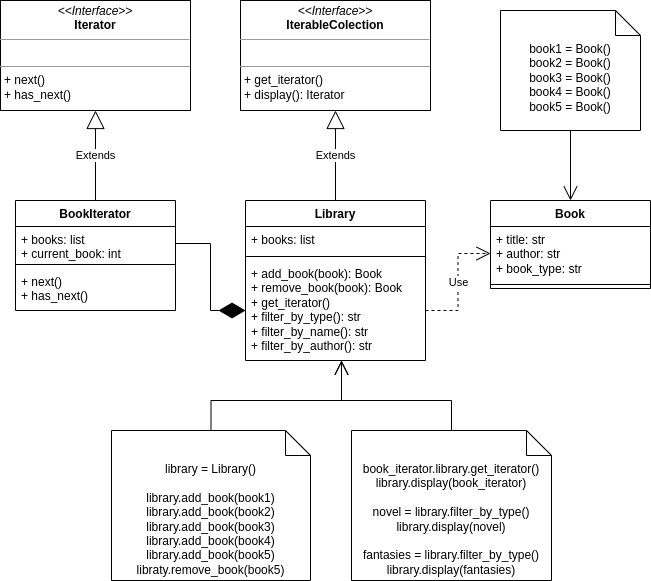

The diagram above was exported from draw.io. Its source (the exported page's mxGraphModel, read from the mxfile embedded in the PNG):
<mxGraphModel dx="1434" dy="747" grid="1" gridSize="10" guides="1" tooltips="1" connect="1" arrows="1" fold="1" page="1" pageScale="1" pageWidth="827" pageHeight="1169" math="0" shadow="0">
  <root>
    <mxCell id="WIyWlLk6GJQsqaUBKTNV-0" />
    <mxCell id="WIyWlLk6GJQsqaUBKTNV-1" parent="WIyWlLk6GJQsqaUBKTNV-0" />
    <mxCell id="aU7F4hulVbTaC2cqFyDM-0" value="&lt;p style=&quot;margin:0px;margin-top:4px;text-align:center;&quot;&gt;&lt;i&gt;&amp;lt;&amp;lt;Interface&amp;gt;&amp;gt;&lt;/i&gt;&lt;br&gt;&lt;b&gt;Iterator&lt;/b&gt;&lt;/p&gt;&lt;hr size=&quot;1&quot;&gt;&lt;p style=&quot;margin:0px;margin-left:4px;&quot;&gt;&lt;br&gt;&lt;/p&gt;&lt;hr size=&quot;1&quot;&gt;&lt;p style=&quot;margin:0px;margin-left:4px;&quot;&gt;+ next()&lt;br&gt;+ has_next()&lt;/p&gt;" style="verticalAlign=top;align=left;overflow=fill;fontSize=12;fontFamily=Helvetica;html=1;whiteSpace=wrap;" vertex="1" parent="WIyWlLk6GJQsqaUBKTNV-1">
      <mxGeometry x="89" y="50" width="190" height="110" as="geometry" />
    </mxCell>
    <mxCell id="aU7F4hulVbTaC2cqFyDM-1" value="BookIterator" style="swimlane;fontStyle=1;align=center;verticalAlign=top;childLayout=stackLayout;horizontal=1;startSize=26;horizontalStack=0;resizeParent=1;resizeParentMax=0;resizeLast=0;collapsible=1;marginBottom=0;whiteSpace=wrap;html=1;" vertex="1" parent="WIyWlLk6GJQsqaUBKTNV-1">
      <mxGeometry x="104" y="250" width="160" height="110" as="geometry" />
    </mxCell>
    <mxCell id="aU7F4hulVbTaC2cqFyDM-2" value="+ books: list&lt;br&gt;+ current_book: int" style="text;strokeColor=none;fillColor=none;align=left;verticalAlign=top;spacingLeft=4;spacingRight=4;overflow=hidden;rotatable=0;points=[[0,0.5],[1,0.5]];portConstraint=eastwest;whiteSpace=wrap;html=1;" vertex="1" parent="aU7F4hulVbTaC2cqFyDM-1">
      <mxGeometry y="26" width="160" height="34" as="geometry" />
    </mxCell>
    <mxCell id="aU7F4hulVbTaC2cqFyDM-3" value="" style="line;strokeWidth=1;fillColor=none;align=left;verticalAlign=middle;spacingTop=-1;spacingLeft=3;spacingRight=3;rotatable=0;labelPosition=right;points=[];portConstraint=eastwest;strokeColor=inherit;" vertex="1" parent="aU7F4hulVbTaC2cqFyDM-1">
      <mxGeometry y="60" width="160" height="8" as="geometry" />
    </mxCell>
    <mxCell id="aU7F4hulVbTaC2cqFyDM-4" value="+ next()&lt;br&gt;+ has_next()" style="text;strokeColor=none;fillColor=none;align=left;verticalAlign=top;spacingLeft=4;spacingRight=4;overflow=hidden;rotatable=0;points=[[0,0.5],[1,0.5]];portConstraint=eastwest;whiteSpace=wrap;html=1;" vertex="1" parent="aU7F4hulVbTaC2cqFyDM-1">
      <mxGeometry y="68" width="160" height="42" as="geometry" />
    </mxCell>
    <mxCell id="aU7F4hulVbTaC2cqFyDM-5" value="&lt;p style=&quot;margin:0px;margin-top:4px;text-align:center;&quot;&gt;&lt;i&gt;&amp;lt;&amp;lt;Interface&amp;gt;&amp;gt;&lt;/i&gt;&lt;br&gt;&lt;b&gt;IterableColection&lt;/b&gt;&lt;/p&gt;&lt;hr size=&quot;1&quot;&gt;&lt;p style=&quot;margin:0px;margin-left:4px;&quot;&gt;&lt;br&gt;&lt;/p&gt;&lt;hr size=&quot;1&quot;&gt;&lt;p style=&quot;margin:0px;margin-left:4px;&quot;&gt;+ get_iterator()&lt;br&gt;+ display(): Iterator&lt;/p&gt;" style="verticalAlign=top;align=left;overflow=fill;fontSize=12;fontFamily=Helvetica;html=1;whiteSpace=wrap;" vertex="1" parent="WIyWlLk6GJQsqaUBKTNV-1">
      <mxGeometry x="329" y="50" width="190" height="110" as="geometry" />
    </mxCell>
    <mxCell id="aU7F4hulVbTaC2cqFyDM-6" value="Library" style="swimlane;fontStyle=1;align=center;verticalAlign=top;childLayout=stackLayout;horizontal=1;startSize=26;horizontalStack=0;resizeParent=1;resizeParentMax=0;resizeLast=0;collapsible=1;marginBottom=0;whiteSpace=wrap;html=1;" vertex="1" parent="WIyWlLk6GJQsqaUBKTNV-1">
      <mxGeometry x="334" y="250" width="180" height="160" as="geometry" />
    </mxCell>
    <mxCell id="aU7F4hulVbTaC2cqFyDM-7" value="+ books: list" style="text;strokeColor=none;fillColor=none;align=left;verticalAlign=top;spacingLeft=4;spacingRight=4;overflow=hidden;rotatable=0;points=[[0,0.5],[1,0.5]];portConstraint=eastwest;whiteSpace=wrap;html=1;" vertex="1" parent="aU7F4hulVbTaC2cqFyDM-6">
      <mxGeometry y="26" width="180" height="26" as="geometry" />
    </mxCell>
    <mxCell id="aU7F4hulVbTaC2cqFyDM-8" value="" style="line;strokeWidth=1;fillColor=none;align=left;verticalAlign=middle;spacingTop=-1;spacingLeft=3;spacingRight=3;rotatable=0;labelPosition=right;points=[];portConstraint=eastwest;strokeColor=inherit;" vertex="1" parent="aU7F4hulVbTaC2cqFyDM-6">
      <mxGeometry y="52" width="180" height="8" as="geometry" />
    </mxCell>
    <mxCell id="aU7F4hulVbTaC2cqFyDM-9" value="+ add_book(book): Book&lt;br&gt;+ remove_book(book): Book&lt;br&gt;+ get_iterator()&lt;br&gt;+ filter_by_type(): str&lt;br&gt;+ filter_by_name(): str&lt;br&gt;+ filter_by_author(): str" style="text;strokeColor=none;fillColor=none;align=left;verticalAlign=top;spacingLeft=4;spacingRight=4;overflow=hidden;rotatable=0;points=[[0,0.5],[1,0.5]];portConstraint=eastwest;whiteSpace=wrap;html=1;" vertex="1" parent="aU7F4hulVbTaC2cqFyDM-6">
      <mxGeometry y="60" width="180" height="100" as="geometry" />
    </mxCell>
    <mxCell id="aU7F4hulVbTaC2cqFyDM-10" value="Book" style="swimlane;fontStyle=1;align=center;verticalAlign=top;childLayout=stackLayout;horizontal=1;startSize=26;horizontalStack=0;resizeParent=1;resizeParentMax=0;resizeLast=0;collapsible=1;marginBottom=0;whiteSpace=wrap;html=1;" vertex="1" parent="WIyWlLk6GJQsqaUBKTNV-1">
      <mxGeometry x="579" y="250" width="160" height="88" as="geometry" />
    </mxCell>
    <mxCell id="aU7F4hulVbTaC2cqFyDM-11" value="+ title: str&lt;br&gt;+ author: str&lt;br&gt;+ book_type: str" style="text;strokeColor=none;fillColor=none;align=left;verticalAlign=top;spacingLeft=4;spacingRight=4;overflow=hidden;rotatable=0;points=[[0,0.5],[1,0.5]];portConstraint=eastwest;whiteSpace=wrap;html=1;" vertex="1" parent="aU7F4hulVbTaC2cqFyDM-10">
      <mxGeometry y="26" width="160" height="54" as="geometry" />
    </mxCell>
    <mxCell id="aU7F4hulVbTaC2cqFyDM-12" value="" style="line;strokeWidth=1;fillColor=none;align=left;verticalAlign=middle;spacingTop=-1;spacingLeft=3;spacingRight=3;rotatable=0;labelPosition=right;points=[];portConstraint=eastwest;strokeColor=inherit;" vertex="1" parent="aU7F4hulVbTaC2cqFyDM-10">
      <mxGeometry y="80" width="160" height="8" as="geometry" />
    </mxCell>
    <mxCell id="aU7F4hulVbTaC2cqFyDM-14" value="Extends" style="endArrow=block;endSize=16;endFill=0;html=1;rounded=0;exitX=0.5;exitY=0;exitDx=0;exitDy=0;" edge="1" parent="WIyWlLk6GJQsqaUBKTNV-1" source="aU7F4hulVbTaC2cqFyDM-1" target="aU7F4hulVbTaC2cqFyDM-0">
      <mxGeometry width="160" relative="1" as="geometry">
        <mxPoint x="249" y="110" as="sourcePoint" />
        <mxPoint x="369" y="130" as="targetPoint" />
      </mxGeometry>
    </mxCell>
    <mxCell id="aU7F4hulVbTaC2cqFyDM-15" value="Extends" style="endArrow=block;endSize=16;endFill=0;html=1;rounded=0;exitX=0.5;exitY=0;exitDx=0;exitDy=0;entryX=0.5;entryY=1;entryDx=0;entryDy=0;" edge="1" parent="WIyWlLk6GJQsqaUBKTNV-1" source="aU7F4hulVbTaC2cqFyDM-6" target="aU7F4hulVbTaC2cqFyDM-5">
      <mxGeometry width="160" relative="1" as="geometry">
        <mxPoint x="219" y="130" as="sourcePoint" />
        <mxPoint x="379" y="130" as="targetPoint" />
      </mxGeometry>
    </mxCell>
    <mxCell id="aU7F4hulVbTaC2cqFyDM-22" value="" style="endArrow=diamondThin;endFill=1;endSize=24;html=1;rounded=0;entryX=0;entryY=0.5;entryDx=0;entryDy=0;exitX=1;exitY=0.5;exitDx=0;exitDy=0;edgeStyle=orthogonalEdgeStyle;" edge="1" parent="WIyWlLk6GJQsqaUBKTNV-1" source="aU7F4hulVbTaC2cqFyDM-2" target="aU7F4hulVbTaC2cqFyDM-9">
      <mxGeometry width="160" relative="1" as="geometry">
        <mxPoint x="209" y="410" as="sourcePoint" />
        <mxPoint x="369" y="410" as="targetPoint" />
      </mxGeometry>
    </mxCell>
    <mxCell id="aU7F4hulVbTaC2cqFyDM-23" value="book1 = Book()&lt;br&gt;book2 = Book()&lt;br&gt;book3 = Book()&lt;br&gt;book4 = Book()&lt;br&gt;book5 = Book()" style="shape=note2;boundedLbl=1;whiteSpace=wrap;html=1;size=25;verticalAlign=top;align=center;" vertex="1" parent="WIyWlLk6GJQsqaUBKTNV-1">
      <mxGeometry x="589" y="60" width="140" height="120" as="geometry" />
    </mxCell>
    <mxCell id="aU7F4hulVbTaC2cqFyDM-24" value="" style="endArrow=open;endFill=1;endSize=12;html=1;rounded=0;exitX=0.5;exitY=1;exitDx=0;exitDy=0;exitPerimeter=0;entryX=0.5;entryY=0;entryDx=0;entryDy=0;" edge="1" parent="WIyWlLk6GJQsqaUBKTNV-1" source="aU7F4hulVbTaC2cqFyDM-23" target="aU7F4hulVbTaC2cqFyDM-10">
      <mxGeometry width="160" relative="1" as="geometry">
        <mxPoint x="209" y="410" as="sourcePoint" />
        <mxPoint x="369" y="410" as="targetPoint" />
      </mxGeometry>
    </mxCell>
    <mxCell id="aU7F4hulVbTaC2cqFyDM-25" value="Use" style="endArrow=open;endSize=12;dashed=1;html=1;rounded=0;entryX=0;entryY=0.5;entryDx=0;entryDy=0;exitX=1;exitY=0.5;exitDx=0;exitDy=0;edgeStyle=orthogonalEdgeStyle;" edge="1" parent="WIyWlLk6GJQsqaUBKTNV-1" source="aU7F4hulVbTaC2cqFyDM-9" target="aU7F4hulVbTaC2cqFyDM-11">
      <mxGeometry width="160" relative="1" as="geometry">
        <mxPoint x="209" y="410" as="sourcePoint" />
        <mxPoint x="369" y="410" as="targetPoint" />
      </mxGeometry>
    </mxCell>
    <mxCell id="aU7F4hulVbTaC2cqFyDM-26" value="library = Library()&lt;br&gt;&lt;br&gt;library.add_book(book1)&lt;br&gt;library.add_book(book2)&lt;br&gt;library.add_book(book3)&lt;br&gt;library.add_book(book4)&lt;br&gt;library.add_book(book5)&lt;br&gt;libraty.remove_book(book5)" style="shape=note2;boundedLbl=1;whiteSpace=wrap;html=1;size=25;verticalAlign=top;align=center;" vertex="1" parent="WIyWlLk6GJQsqaUBKTNV-1">
      <mxGeometry x="200" y="480" width="199" height="150" as="geometry" />
    </mxCell>
    <mxCell id="aU7F4hulVbTaC2cqFyDM-27" value="book_iterator.library.get_iterator()&lt;br&gt;library.display(book_iterator)&lt;br&gt;&lt;br&gt;novel = library.filter_by_type()&lt;br&gt;library.display(novel)&lt;br&gt;&lt;br&gt;fantasies = library.filter_by_type()&lt;br style=&quot;border-color: var(--border-color);&quot;&gt;library.display(fantasies)" style="shape=note2;boundedLbl=1;whiteSpace=wrap;html=1;size=25;verticalAlign=top;align=center;" vertex="1" parent="WIyWlLk6GJQsqaUBKTNV-1">
      <mxGeometry x="440" y="480" width="200" height="150" as="geometry" />
    </mxCell>
    <mxCell id="aU7F4hulVbTaC2cqFyDM-29" value="" style="endArrow=open;endFill=1;endSize=12;html=1;rounded=0;exitX=0.5;exitY=0;exitDx=0;exitDy=0;exitPerimeter=0;edgeStyle=orthogonalEdgeStyle;" edge="1" parent="WIyWlLk6GJQsqaUBKTNV-1" source="aU7F4hulVbTaC2cqFyDM-26">
      <mxGeometry width="160" relative="1" as="geometry">
        <mxPoint x="330" y="310" as="sourcePoint" />
        <mxPoint x="430" y="410" as="targetPoint" />
        <Array as="points">
          <mxPoint x="300" y="450" />
          <mxPoint x="430" y="450" />
        </Array>
      </mxGeometry>
    </mxCell>
    <mxCell id="aU7F4hulVbTaC2cqFyDM-30" value="" style="endArrow=open;endFill=1;endSize=12;html=1;rounded=0;exitX=0.5;exitY=0;exitDx=0;exitDy=0;exitPerimeter=0;edgeStyle=orthogonalEdgeStyle;" edge="1" parent="WIyWlLk6GJQsqaUBKTNV-1" source="aU7F4hulVbTaC2cqFyDM-27">
      <mxGeometry width="160" relative="1" as="geometry">
        <mxPoint x="330" y="310" as="sourcePoint" />
        <mxPoint x="430" y="410" as="targetPoint" />
        <Array as="points">
          <mxPoint x="540" y="450" />
          <mxPoint x="430" y="450" />
        </Array>
      </mxGeometry>
    </mxCell>
  </root>
</mxGraphModel>